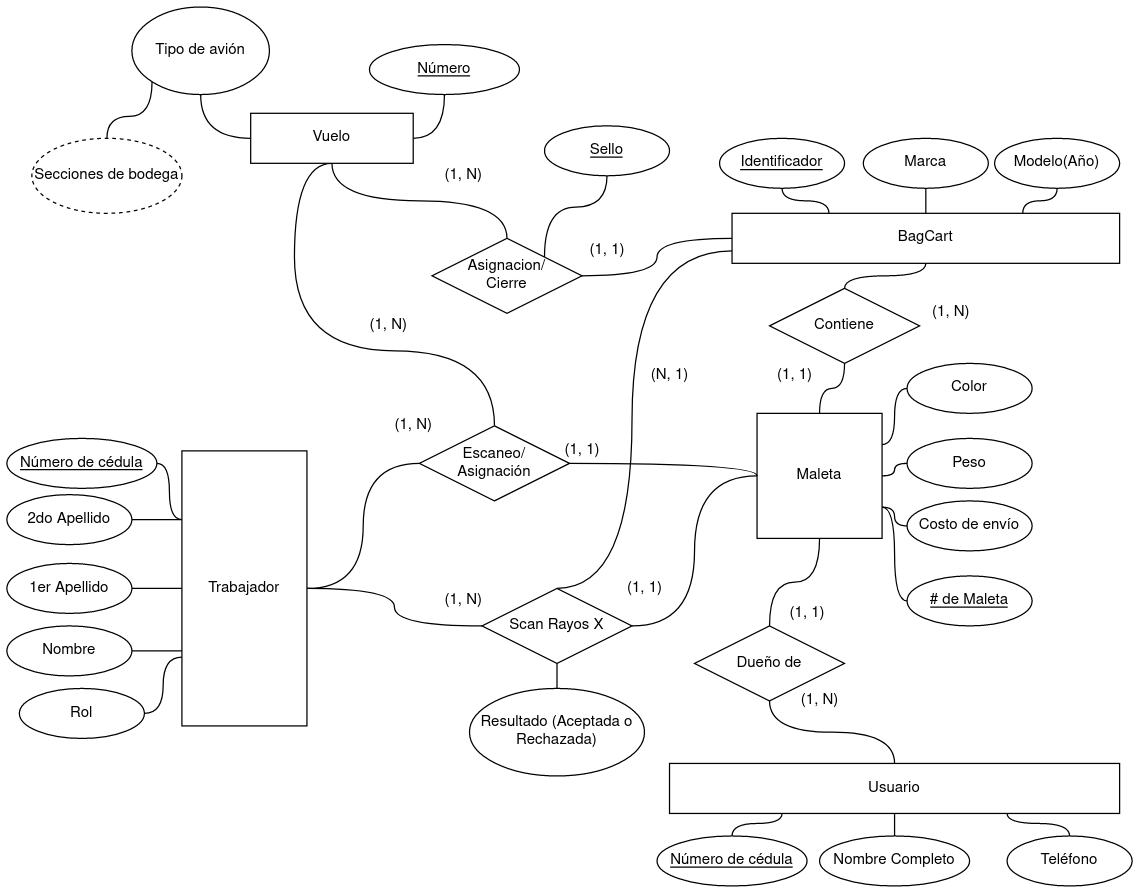

The diagram above was exported from draw.io. Its source (the exported page's mxGraphModel, read from the mxfile embedded in the PNG):
<mxGraphModel dx="2272" dy="1846" grid="1" gridSize="10" guides="1" tooltips="1" connect="1" arrows="1" fold="1" page="1" pageScale="1" pageWidth="850" pageHeight="1100" math="0" shadow="0">
  <root>
    <mxCell id="0" />
    <mxCell id="1" parent="0" />
    <mxCell id="72" style="edgeStyle=orthogonalEdgeStyle;html=1;exitX=1;exitY=0.5;exitDx=0;exitDy=0;entryX=0;entryY=0.5;entryDx=0;entryDy=0;endArrow=none;endFill=0;curved=1;" parent="1" source="2" target="41" edge="1">
      <mxGeometry relative="1" as="geometry" />
    </mxCell>
    <mxCell id="2" value="Trabajador" style="whiteSpace=wrap;html=1;align=center;" parent="1" vertex="1">
      <mxGeometry x="-20" y="120" width="100" height="220" as="geometry" />
    </mxCell>
    <mxCell id="54" style="edgeStyle=orthogonalEdgeStyle;curved=1;html=1;exitX=1;exitY=0.5;exitDx=0;exitDy=0;endArrow=none;endFill=0;" parent="1" source="3" edge="1">
      <mxGeometry relative="1" as="geometry">
        <mxPoint x="-20" y="280.0000000000002" as="targetPoint" />
      </mxGeometry>
    </mxCell>
    <mxCell id="3" value="Nombre" style="ellipse;whiteSpace=wrap;html=1;align=center;" parent="1" vertex="1">
      <mxGeometry x="-160" y="260" width="100" height="40" as="geometry" />
    </mxCell>
    <mxCell id="55" style="edgeStyle=orthogonalEdgeStyle;curved=1;html=1;exitX=1;exitY=0.5;exitDx=0;exitDy=0;entryX=0;entryY=0.5;entryDx=0;entryDy=0;endArrow=none;endFill=0;" parent="1" source="4" target="2" edge="1">
      <mxGeometry relative="1" as="geometry" />
    </mxCell>
    <mxCell id="4" value="1er Apellido" style="ellipse;whiteSpace=wrap;html=1;align=center;" parent="1" vertex="1">
      <mxGeometry x="-160" y="210" width="100" height="40" as="geometry" />
    </mxCell>
    <mxCell id="56" style="edgeStyle=orthogonalEdgeStyle;curved=1;html=1;exitX=1;exitY=0.5;exitDx=0;exitDy=0;entryX=0;entryY=0.25;entryDx=0;entryDy=0;endArrow=none;endFill=0;" parent="1" source="5" target="2" edge="1">
      <mxGeometry relative="1" as="geometry" />
    </mxCell>
    <mxCell id="5" value="2do&amp;nbsp;Apellido" style="ellipse;whiteSpace=wrap;html=1;align=center;" parent="1" vertex="1">
      <mxGeometry x="-160" y="155" width="100" height="40" as="geometry" />
    </mxCell>
    <mxCell id="58" style="edgeStyle=orthogonalEdgeStyle;curved=1;html=1;exitX=1;exitY=0.5;exitDx=0;exitDy=0;entryX=0;entryY=0.25;entryDx=0;entryDy=0;endArrow=none;endFill=0;" parent="1" source="6" target="2" edge="1">
      <mxGeometry relative="1" as="geometry" />
    </mxCell>
    <mxCell id="6" value="Número de cédula" style="ellipse;whiteSpace=wrap;html=1;align=center;fontStyle=4;" parent="1" vertex="1">
      <mxGeometry x="-160" y="110" width="120" height="40" as="geometry" />
    </mxCell>
    <mxCell id="53" style="edgeStyle=orthogonalEdgeStyle;curved=1;html=1;exitX=1;exitY=0.5;exitDx=0;exitDy=0;entryX=0;entryY=0.75;entryDx=0;entryDy=0;endArrow=none;endFill=0;" parent="1" source="7" target="2" edge="1">
      <mxGeometry relative="1" as="geometry" />
    </mxCell>
    <mxCell id="7" value="Rol" style="ellipse;whiteSpace=wrap;html=1;align=center;" parent="1" vertex="1">
      <mxGeometry x="-150" y="310" width="100" height="40" as="geometry" />
    </mxCell>
    <mxCell id="44" style="edgeStyle=orthogonalEdgeStyle;curved=1;html=1;exitX=0.5;exitY=1;exitDx=0;exitDy=0;entryX=0.5;entryY=0;entryDx=0;entryDy=0;endArrow=none;endFill=0;" parent="1" source="8" target="18" edge="1">
      <mxGeometry relative="1" as="geometry" />
    </mxCell>
    <mxCell id="8" value="Maleta" style="whiteSpace=wrap;html=1;align=center;" parent="1" vertex="1">
      <mxGeometry x="440" y="90" width="100" height="100" as="geometry" />
    </mxCell>
    <mxCell id="64" style="edgeStyle=orthogonalEdgeStyle;curved=1;html=1;exitX=0;exitY=0.5;exitDx=0;exitDy=0;entryX=1;entryY=0.75;entryDx=0;entryDy=0;endArrow=none;endFill=0;" parent="1" source="9" target="8" edge="1">
      <mxGeometry relative="1" as="geometry" />
    </mxCell>
    <mxCell id="9" value="# de Maleta" style="ellipse;whiteSpace=wrap;html=1;align=center;fontStyle=4;" parent="1" vertex="1">
      <mxGeometry x="560" y="220" width="100" height="40" as="geometry" />
    </mxCell>
    <mxCell id="65" style="edgeStyle=orthogonalEdgeStyle;curved=1;html=1;exitX=0;exitY=0.5;exitDx=0;exitDy=0;entryX=1;entryY=0.75;entryDx=0;entryDy=0;endArrow=none;endFill=0;" parent="1" source="10" target="8" edge="1">
      <mxGeometry relative="1" as="geometry" />
    </mxCell>
    <mxCell id="10" value="Costo de envío" style="ellipse;whiteSpace=wrap;html=1;align=center;" parent="1" vertex="1">
      <mxGeometry x="560" y="160" width="100" height="40" as="geometry" />
    </mxCell>
    <mxCell id="67" style="edgeStyle=orthogonalEdgeStyle;curved=1;html=1;exitX=0;exitY=0.5;exitDx=0;exitDy=0;entryX=1;entryY=0.25;entryDx=0;entryDy=0;endArrow=none;endFill=0;" parent="1" source="12" target="8" edge="1">
      <mxGeometry relative="1" as="geometry" />
    </mxCell>
    <mxCell id="12" value="Color" style="ellipse;whiteSpace=wrap;html=1;align=center;" parent="1" vertex="1">
      <mxGeometry x="560" y="50" width="100" height="40" as="geometry" />
    </mxCell>
    <mxCell id="66" style="edgeStyle=orthogonalEdgeStyle;curved=1;html=1;exitX=0;exitY=0.5;exitDx=0;exitDy=0;entryX=1;entryY=0.5;entryDx=0;entryDy=0;endArrow=none;endFill=0;" parent="1" source="13" target="8" edge="1">
      <mxGeometry relative="1" as="geometry" />
    </mxCell>
    <mxCell id="13" value="Peso" style="ellipse;whiteSpace=wrap;html=1;align=center;" parent="1" vertex="1">
      <mxGeometry x="560" y="110" width="100" height="40" as="geometry" />
    </mxCell>
    <mxCell id="14" value="Usuario" style="whiteSpace=wrap;html=1;align=center;" parent="1" vertex="1">
      <mxGeometry x="370" y="370" width="360" height="40" as="geometry" />
    </mxCell>
    <mxCell id="61" style="edgeStyle=orthogonalEdgeStyle;curved=1;html=1;exitX=0.5;exitY=0;exitDx=0;exitDy=0;entryX=0.25;entryY=1;entryDx=0;entryDy=0;endArrow=none;endFill=0;" parent="1" source="15" target="14" edge="1">
      <mxGeometry relative="1" as="geometry" />
    </mxCell>
    <mxCell id="15" value="Número de cédula" style="ellipse;whiteSpace=wrap;html=1;align=center;fontStyle=4;" parent="1" vertex="1">
      <mxGeometry x="360" y="428" width="120" height="40" as="geometry" />
    </mxCell>
    <mxCell id="62" style="edgeStyle=orthogonalEdgeStyle;curved=1;html=1;exitX=0.5;exitY=0;exitDx=0;exitDy=0;entryX=0.5;entryY=1;entryDx=0;entryDy=0;endArrow=none;endFill=0;" parent="1" source="16" target="14" edge="1">
      <mxGeometry relative="1" as="geometry" />
    </mxCell>
    <mxCell id="16" value="Nombre Completo" style="ellipse;whiteSpace=wrap;html=1;align=center;" parent="1" vertex="1">
      <mxGeometry x="490" y="428" width="120" height="40" as="geometry" />
    </mxCell>
    <mxCell id="63" style="edgeStyle=orthogonalEdgeStyle;curved=1;html=1;exitX=0.5;exitY=0;exitDx=0;exitDy=0;entryX=0.75;entryY=1;entryDx=0;entryDy=0;endArrow=none;endFill=0;" parent="1" source="17" target="14" edge="1">
      <mxGeometry relative="1" as="geometry" />
    </mxCell>
    <mxCell id="17" value="Teléfono" style="ellipse;whiteSpace=wrap;html=1;align=center;" parent="1" vertex="1">
      <mxGeometry x="640" y="428" width="100" height="40" as="geometry" />
    </mxCell>
    <mxCell id="21" style="edgeStyle=orthogonalEdgeStyle;html=1;exitX=0.5;exitY=1;exitDx=0;exitDy=0;entryX=0.5;entryY=0;entryDx=0;entryDy=0;endArrow=none;endFill=0;curved=1;" parent="1" source="18" target="14" edge="1">
      <mxGeometry relative="1" as="geometry" />
    </mxCell>
    <mxCell id="18" value="Dueño de" style="shape=rhombus;perimeter=rhombusPerimeter;whiteSpace=wrap;html=1;align=center;" parent="1" vertex="1">
      <mxGeometry x="390" y="260" width="120" height="60" as="geometry" />
    </mxCell>
    <mxCell id="93" style="edgeStyle=orthogonalEdgeStyle;html=1;exitX=0.5;exitY=1;exitDx=0;exitDy=0;entryX=0.5;entryY=0;entryDx=0;entryDy=0;curved=1;endArrow=none;endFill=0;" parent="1" source="22" target="26" edge="1">
      <mxGeometry relative="1" as="geometry" />
    </mxCell>
    <mxCell id="22" value="BagCart" style="whiteSpace=wrap;html=1;align=center;" parent="1" vertex="1">
      <mxGeometry x="420" y="-70" width="310" height="40" as="geometry" />
    </mxCell>
    <mxCell id="50" style="edgeStyle=orthogonalEdgeStyle;curved=1;html=1;exitX=0.5;exitY=1;exitDx=0;exitDy=0;entryX=0.25;entryY=0;entryDx=0;entryDy=0;endArrow=none;endFill=0;" parent="1" source="23" target="22" edge="1">
      <mxGeometry relative="1" as="geometry" />
    </mxCell>
    <mxCell id="23" value="Identificador" style="ellipse;whiteSpace=wrap;html=1;align=center;fontStyle=4;" parent="1" vertex="1">
      <mxGeometry x="410" y="-130" width="100" height="40" as="geometry" />
    </mxCell>
    <mxCell id="51" style="edgeStyle=orthogonalEdgeStyle;curved=1;html=1;exitX=0.5;exitY=1;exitDx=0;exitDy=0;entryX=0.5;entryY=0;entryDx=0;entryDy=0;endArrow=none;endFill=0;" parent="1" source="24" target="22" edge="1">
      <mxGeometry relative="1" as="geometry" />
    </mxCell>
    <mxCell id="24" value="Marca" style="ellipse;whiteSpace=wrap;html=1;align=center;" parent="1" vertex="1">
      <mxGeometry x="525" y="-130" width="100" height="40" as="geometry" />
    </mxCell>
    <mxCell id="52" style="edgeStyle=orthogonalEdgeStyle;curved=1;html=1;exitX=0.5;exitY=1;exitDx=0;exitDy=0;entryX=0.75;entryY=0;entryDx=0;entryDy=0;endArrow=none;endFill=0;" parent="1" source="25" target="22" edge="1">
      <mxGeometry relative="1" as="geometry" />
    </mxCell>
    <mxCell id="25" value="Modelo(Año)" style="ellipse;whiteSpace=wrap;html=1;align=center;" parent="1" vertex="1">
      <mxGeometry x="630" y="-130" width="100" height="40" as="geometry" />
    </mxCell>
    <mxCell id="95" style="edgeStyle=orthogonalEdgeStyle;curved=1;html=1;exitX=0.5;exitY=1;exitDx=0;exitDy=0;entryX=0.5;entryY=0;entryDx=0;entryDy=0;endArrow=none;endFill=0;" parent="1" source="26" target="8" edge="1">
      <mxGeometry relative="1" as="geometry" />
    </mxCell>
    <mxCell id="26" value="Contiene" style="shape=rhombus;perimeter=rhombusPerimeter;whiteSpace=wrap;html=1;align=center;" parent="1" vertex="1">
      <mxGeometry x="450" y="-10" width="120" height="60" as="geometry" />
    </mxCell>
    <mxCell id="32" style="edgeStyle=orthogonalEdgeStyle;curved=1;html=1;exitX=0.5;exitY=1;exitDx=0;exitDy=0;entryX=0.5;entryY=0;entryDx=0;entryDy=0;endArrow=none;endFill=0;" parent="1" source="29" target="30" edge="1">
      <mxGeometry relative="1" as="geometry" />
    </mxCell>
    <mxCell id="77" style="edgeStyle=orthogonalEdgeStyle;html=1;exitX=0.5;exitY=1;exitDx=0;exitDy=0;entryX=0.5;entryY=0;entryDx=0;entryDy=0;endArrow=none;endFill=0;curved=1;" parent="1" source="29" target="73" edge="1">
      <mxGeometry relative="1" as="geometry">
        <Array as="points">
          <mxPoint x="70" y="-110" />
          <mxPoint x="70" y="40" />
          <mxPoint x="230" y="40" />
        </Array>
      </mxGeometry>
    </mxCell>
    <mxCell id="29" value="Vuelo" style="whiteSpace=wrap;html=1;align=center;" parent="1" vertex="1">
      <mxGeometry x="35" y="-150" width="130" height="40" as="geometry" />
    </mxCell>
    <mxCell id="31" style="edgeStyle=orthogonalEdgeStyle;curved=1;html=1;exitX=1;exitY=0.5;exitDx=0;exitDy=0;entryX=0;entryY=0.5;entryDx=0;entryDy=0;endArrow=none;endFill=0;" parent="1" source="30" target="22" edge="1">
      <mxGeometry relative="1" as="geometry" />
    </mxCell>
    <mxCell id="30" value="Asignacion/&lt;br&gt;Cierre" style="shape=rhombus;perimeter=rhombusPerimeter;whiteSpace=wrap;html=1;align=center;" parent="1" vertex="1">
      <mxGeometry x="180" y="-50" width="120" height="60" as="geometry" />
    </mxCell>
    <mxCell id="47" style="edgeStyle=orthogonalEdgeStyle;curved=1;html=1;exitX=0.5;exitY=1;exitDx=0;exitDy=0;entryX=0;entryY=0.5;entryDx=0;entryDy=0;endArrow=none;endFill=0;" parent="1" source="35" target="29" edge="1">
      <mxGeometry relative="1" as="geometry" />
    </mxCell>
    <mxCell id="92" style="edgeStyle=orthogonalEdgeStyle;curved=1;html=1;exitX=0;exitY=1;exitDx=0;exitDy=0;entryX=0.5;entryY=0;entryDx=0;entryDy=0;endArrow=none;endFill=0;" parent="1" source="35" target="37" edge="1">
      <mxGeometry relative="1" as="geometry" />
    </mxCell>
    <mxCell id="35" value="Tipo de avión" style="ellipse;whiteSpace=wrap;html=1;align=center;" parent="1" vertex="1">
      <mxGeometry x="-60" y="-235" width="110" height="70" as="geometry" />
    </mxCell>
    <mxCell id="37" value="Secciones de bodega" style="ellipse;whiteSpace=wrap;html=1;align=center;dashed=1;" parent="1" vertex="1">
      <mxGeometry x="-140" y="-130" width="120" height="60" as="geometry" />
    </mxCell>
    <mxCell id="49" style="edgeStyle=orthogonalEdgeStyle;curved=1;html=1;exitX=0.5;exitY=1;exitDx=0;exitDy=0;entryX=1;entryY=0.5;entryDx=0;entryDy=0;endArrow=none;endFill=0;" parent="1" source="38" target="29" edge="1">
      <mxGeometry relative="1" as="geometry" />
    </mxCell>
    <mxCell id="38" value="Número" style="ellipse;whiteSpace=wrap;html=1;align=center;fontStyle=4;" parent="1" vertex="1">
      <mxGeometry x="130" y="-205" width="120" height="40" as="geometry" />
    </mxCell>
    <mxCell id="43" style="edgeStyle=orthogonalEdgeStyle;curved=1;html=1;exitX=1;exitY=0.5;exitDx=0;exitDy=0;entryX=0;entryY=0.5;entryDx=0;entryDy=0;endArrow=none;endFill=0;" parent="1" source="41" target="8" edge="1">
      <mxGeometry relative="1" as="geometry" />
    </mxCell>
    <mxCell id="60" style="edgeStyle=orthogonalEdgeStyle;curved=1;html=1;exitX=0.5;exitY=1;exitDx=0;exitDy=0;entryX=0.5;entryY=0;entryDx=0;entryDy=0;endArrow=none;endFill=0;" parent="1" source="41" target="45" edge="1">
      <mxGeometry relative="1" as="geometry" />
    </mxCell>
    <mxCell id="96" style="edgeStyle=orthogonalEdgeStyle;curved=1;html=1;exitX=0.5;exitY=0;exitDx=0;exitDy=0;entryX=0;entryY=0.75;entryDx=0;entryDy=0;endArrow=none;endFill=0;" parent="1" source="41" target="22" edge="1">
      <mxGeometry relative="1" as="geometry">
        <Array as="points">
          <mxPoint x="340" y="230" />
          <mxPoint x="340" y="-40" />
        </Array>
      </mxGeometry>
    </mxCell>
    <mxCell id="41" value="Scan Rayos X" style="shape=rhombus;perimeter=rhombusPerimeter;whiteSpace=wrap;html=1;align=center;" parent="1" vertex="1">
      <mxGeometry x="220" y="230" width="120" height="60" as="geometry" />
    </mxCell>
    <mxCell id="45" value="Resultado (Aceptada o Rechazada)" style="ellipse;whiteSpace=wrap;html=1;align=center;" parent="1" vertex="1">
      <mxGeometry x="210" y="310" width="140" height="70" as="geometry" />
    </mxCell>
    <mxCell id="74" style="edgeStyle=orthogonalEdgeStyle;curved=1;html=1;exitX=1;exitY=0.5;exitDx=0;exitDy=0;entryX=0;entryY=0.5;entryDx=0;entryDy=0;endArrow=none;endFill=0;" parent="1" source="73" target="8" edge="1">
      <mxGeometry relative="1" as="geometry">
        <Array as="points">
          <mxPoint x="290" y="130" />
          <mxPoint x="440" y="130" />
        </Array>
      </mxGeometry>
    </mxCell>
    <mxCell id="75" style="edgeStyle=orthogonalEdgeStyle;curved=1;html=1;exitX=0;exitY=0.5;exitDx=0;exitDy=0;entryX=1;entryY=0.5;entryDx=0;entryDy=0;endArrow=none;endFill=0;" parent="1" source="73" target="2" edge="1">
      <mxGeometry relative="1" as="geometry" />
    </mxCell>
    <mxCell id="73" value="Escaneo/&lt;br&gt;Asignación" style="shape=rhombus;perimeter=rhombusPerimeter;whiteSpace=wrap;html=1;align=center;" parent="1" vertex="1">
      <mxGeometry x="170" y="100" width="120" height="60" as="geometry" />
    </mxCell>
    <mxCell id="78" value="(1, N)" style="text;html=1;align=center;verticalAlign=middle;resizable=0;points=[];autosize=1;strokeColor=none;fillColor=none;" parent="1" vertex="1">
      <mxGeometry x="140" y="90" width="50" height="20" as="geometry" />
    </mxCell>
    <mxCell id="79" value="(1, N)" style="text;html=1;align=center;verticalAlign=middle;resizable=0;points=[];autosize=1;strokeColor=none;fillColor=none;" parent="1" vertex="1">
      <mxGeometry x="180" y="230" width="50" height="20" as="geometry" />
    </mxCell>
    <mxCell id="80" value="(1, 1)" style="text;html=1;align=center;verticalAlign=middle;resizable=0;points=[];autosize=1;strokeColor=none;fillColor=none;" parent="1" vertex="1">
      <mxGeometry x="330" y="220" width="40" height="20" as="geometry" />
    </mxCell>
    <mxCell id="81" value="(1, 1)" style="text;html=1;align=center;verticalAlign=middle;resizable=0;points=[];autosize=1;strokeColor=none;fillColor=none;" parent="1" vertex="1">
      <mxGeometry x="280" y="110" width="40" height="20" as="geometry" />
    </mxCell>
    <mxCell id="82" value="(1, 1)" style="text;html=1;align=center;verticalAlign=middle;resizable=0;points=[];autosize=1;strokeColor=none;fillColor=none;" parent="1" vertex="1">
      <mxGeometry x="450" y="50" width="40" height="20" as="geometry" />
    </mxCell>
    <mxCell id="83" value="(1, 1)" style="text;html=1;align=center;verticalAlign=middle;resizable=0;points=[];autosize=1;strokeColor=none;fillColor=none;" parent="1" vertex="1">
      <mxGeometry x="460" y="240" width="40" height="20" as="geometry" />
    </mxCell>
    <mxCell id="85" value="(1, N)" style="text;html=1;align=center;verticalAlign=middle;resizable=0;points=[];autosize=1;strokeColor=none;fillColor=none;" parent="1" vertex="1">
      <mxGeometry x="465" y="310" width="50" height="20" as="geometry" />
    </mxCell>
    <mxCell id="86" value="(1, N)" style="text;html=1;align=center;verticalAlign=middle;resizable=0;points=[];autosize=1;strokeColor=none;fillColor=none;" parent="1" vertex="1">
      <mxGeometry x="570" width="50" height="20" as="geometry" />
    </mxCell>
    <mxCell id="87" value="(1, 1)" style="text;html=1;align=center;verticalAlign=middle;resizable=0;points=[];autosize=1;strokeColor=none;fillColor=none;" parent="1" vertex="1">
      <mxGeometry x="300" y="-50" width="40" height="20" as="geometry" />
    </mxCell>
    <mxCell id="89" style="edgeStyle=orthogonalEdgeStyle;curved=1;html=1;exitX=0.5;exitY=1;exitDx=0;exitDy=0;entryX=1;entryY=0;entryDx=0;entryDy=0;endArrow=none;endFill=0;" parent="1" source="88" target="30" edge="1">
      <mxGeometry relative="1" as="geometry" />
    </mxCell>
    <mxCell id="88" value="Sello" style="ellipse;whiteSpace=wrap;html=1;align=center;fontStyle=4;" parent="1" vertex="1">
      <mxGeometry x="270" y="-140" width="100" height="40" as="geometry" />
    </mxCell>
    <mxCell id="90" value="(1, N)" style="text;html=1;align=center;verticalAlign=middle;resizable=0;points=[];autosize=1;strokeColor=none;fillColor=none;" parent="1" vertex="1">
      <mxGeometry x="120" y="10" width="50" height="20" as="geometry" />
    </mxCell>
    <mxCell id="91" value="(1, N)" style="text;html=1;align=center;verticalAlign=middle;resizable=0;points=[];autosize=1;strokeColor=none;fillColor=none;" parent="1" vertex="1">
      <mxGeometry x="180" y="-110" width="50" height="20" as="geometry" />
    </mxCell>
    <mxCell id="97" value="(N, 1)" style="text;html=1;align=center;verticalAlign=middle;resizable=0;points=[];autosize=1;strokeColor=none;fillColor=none;" parent="1" vertex="1">
      <mxGeometry x="345" y="50" width="50" height="20" as="geometry" />
    </mxCell>
  </root>
</mxGraphModel>